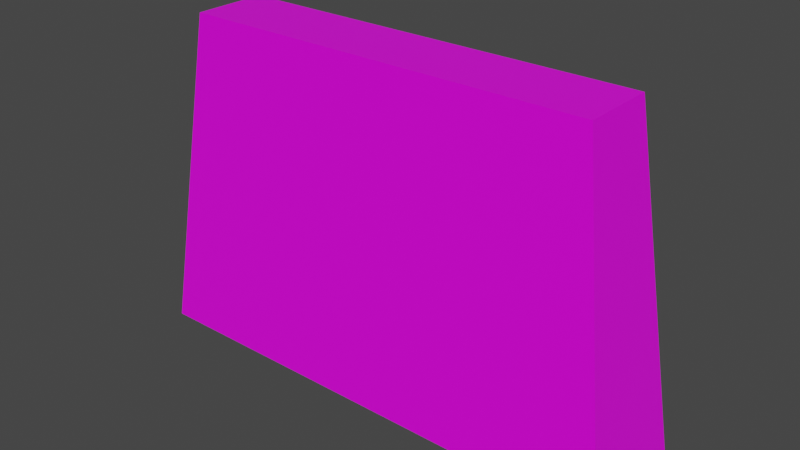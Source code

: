 # Source: Barrier1.blend  (saved by Blender 2.80.75; exported with 4.5.12 LTS)
import bpy
from mathutils import Matrix  # noqa: F401  (used for matrix-valued properties, if any)

bpy.ops.wm.read_factory_settings(use_empty=True)
scene = bpy.context.scene
scene.name = 'Scene'

# ---- collections
col_collection = bpy.data.collections.new('Collection'); scene.collection.children.link(col_collection)

# ---- images (referenced by path relative to the original .blend; pixels are not part of the script)
import os
ASSET_DIR = os.environ.get("B2B_ASSET_DIR", "")  # directory of the original .blend (textures are referenced by path, not embedded)
HERE = os.path.dirname(os.path.abspath(__file__))  # packed textures are extracted next to this script under _unpacked/

def load_image(name, relpath, width, height, colorspace="sRGB"):
    """Load a texture the original file referenced (path relative to the .blend, or extracted next to this script)."""
    p = next((c for c in (os.path.join(HERE, relpath), os.path.join(ASSET_DIR, relpath)) if relpath and os.path.exists(c)), "")
    if p:
        img = bpy.data.images.load(p, check_existing=True)
        img.name = name
    else:  # same state as the original file: an image datablock whose file is absent (Cycles renders it pink)
        img = bpy.data.images.new(name, width, height)
        img.source = "FILE"
        img.filepath = "//" + (relpath or name)
    img.colorspace_settings.name = colorspace
    return img
img_barrier1texture_jpg = load_image('Barrier1Texture.jpg', 'Barrier1Texture.jpg', 1024, 1024, 'sRGB')

# ---- materials (node trees are filled in below, after node groups)
mat_material = bpy.data.materials.new('Material')
mat_material.alpha_threshold = 0.0
mat_material.use_transparent_shadow = False
mat_material.line_color = (0.0, 0.0, 0.0, 1.0)

# ---- material node trees
mat_material.use_nodes = True; mat_material.node_tree.nodes.clear()
_N = mat_material.node_tree.nodes; _L = mat_material.node_tree.links
n0 = _N.new('ShaderNodeOutputMaterial'); n0.name = 'Material Output'; n0.location = (300, 300)
n1 = _N.new('ShaderNodeBsdfPrincipled'); n1.name = 'Principled BSDF'; n1.location = (10, 300)
n1.distribution = 'GGX'
n1.subsurface_method = 'BURLEY'
n1.inputs[2].default_value = 0.4
n1.inputs[3].default_value = 1.45
n1.inputs[27].default_value = (0.0, 0.0, 0.0, 1.0)
n1.inputs[28].default_value = 1.0
n2 = _N.new('ShaderNodeTexImage'); n2.name = 'Image Texture'; n2.location = (-280, 280)
n2.image = img_barrier1texture_jpg
_L.new(n1.outputs[0], n0.inputs[0])
_L.new(n2.outputs[0], n1.inputs[0])
n0.is_active_output = True

# ---- world
world_world = bpy.data.worlds.new('World'); scene.world = world_world
world_world.use_nodes = True; world_world.node_tree.nodes.clear()
_N = world_world.node_tree.nodes; _L = world_world.node_tree.links
n0 = _N.new('ShaderNodeOutputWorld'); n0.name = 'World Output'; n0.location = (300, 300)
n1 = _N.new('ShaderNodeBackground'); n1.name = 'Background'; n1.location = (10, 300)
n1.inputs[0].default_value = (0.05088, 0.05088, 0.05088, 1.0)
_L.new(n1.outputs[0], n0.inputs[0])
n0.is_active_output = True
world_world.color = (0.05088, 0.05088, 0.05088)
world_world.use_sun_shadow = False
world_world.sun_shadow_jitter_overblur = 0.0

# ---- meshes
me_cube = bpy.data.meshes.new('Cube')
me_cube.from_pydata([(0.9636, 0.1729, 1.536), (1.175, 0.27, -0.0001783), (0.9636, -0.1729, 1.536), (1.175, -0.27, -0.0001783), (-0.9636, 0.1729, 1.536), (-1.175, 0.27, -0.0001783), (-0.9636, -0.1729, 1.536), (-1.175, -0.27, -0.0001783)], [], [(0, 4, 6, 2), (3, 2, 6, 7), (7, 6, 4, 5), (5, 1, 3, 7), (1, 0, 2, 3), (5, 4, 0, 1)])
_uv = me_cube.uv_layers.new(name='UVMap')
_uv.uv.foreach_set('vector', [0.8722, 0.9436, 0.5993, 0.9436, 0.5993, 0.7304, 0.8722, 0.7304, 0.3385, 0.6665, 0.0001913, 0.6365, 0.0001913, 0.3635, 0.3385, 0.3335, 0.9351, 0.3533, 0.6008, 0.2934, 0.6008, 0.08021, 0.9351, 0.02034, 0.0001913, 0.6669, 0.3331, 0.6669, 0.3331, 0.9998, 0.0001913, 0.9998, 0.5931, 0.3351, 0.9274, 0.3949, 0.9274, 0.6082, 0.5931, 0.668, 0.0001913, 0.0001913, 0.3385, 0.03021, 0.3385, 0.3031, 0.0001913, 0.3331])
me_cube.materials.append(mat_material)
me_cube.use_remesh_preserve_volume = False
me_cube.use_remesh_preserve_attributes = False
me_cube.use_mirror_vertex_groups = False
me_cube.update()

# ---- objects
ob_cube = bpy.data.objects.new('Cube', me_cube)

# ---- transforms, parenting, visibility, modifiers, constraints
ob_cube.location = (0.0, 0.0, 0.0)
ob_cube.lock_rotations_4d = False
ob_cube.empty_display_type = 'ARROWS'
ob_cube.lineart.crease_threshold = 0.0

# ---- collection membership
col_collection.objects.link(ob_cube)

# ---- scene / render settings (as saved in the file)
scene.frame_start = 1; scene.frame_end = 250; scene.frame_set(1)
scene.render.engine = 'BLENDER_EEVEE_NEXT'
scene.cycles.use_denoising = False
scene.cycles.samples = 128
scene.cycles.sampling_pattern = 'TABULATED_SOBOL'
scene.cycles.use_adaptive_sampling = False
scene.cycles.use_light_tree = False
scene.view_settings.view_transform = 'Filmic'
bpy.context.view_layer.update()

# ---- added for rendering (the .blend has no active camera and no usable light): camera, sun
cam_auto = bpy.data.cameras.new('AutoCamera')
cam_auto.lens = 50.0
cam_auto.sensor_width = 36.0
cam_auto.clip_end = 1000.0
ob_auto_camera = bpy.data.objects.new('AutoCamera', cam_auto)
scene.collection.objects.link(ob_auto_camera)
ob_auto_camera.location = (2.64619, -3.17543, 2.88508)
ob_auto_camera.rotation_euler = (1.09748, -7.21219e-08, 0.694738)
scene.camera = ob_auto_camera
light_auto_sun = bpy.data.lights.new('AutoSun', 'SUN')
light_auto_sun.energy = 3.0
light_auto_sun.angle = 0.0523599
ob_auto_sun = bpy.data.objects.new('AutoSun', light_auto_sun)
scene.collection.objects.link(ob_auto_sun)
ob_auto_sun.rotation_euler = (0.872665, 0.174533, 0.523599)
bpy.context.view_layer.update()
